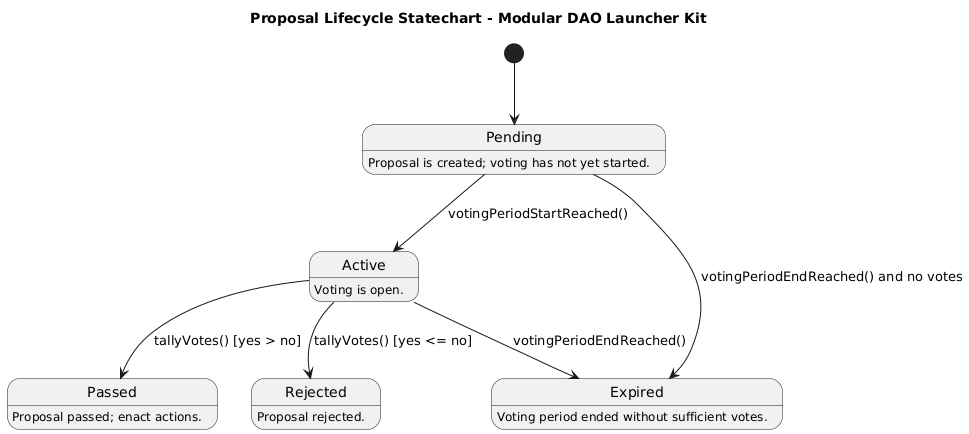

The diagram above was rendered by PlantUML. Its source (embedded in the PNG):
@startuml
title Proposal Lifecycle Statechart - Modular DAO Launcher Kit

[*] --> Pending

Pending --> Active : votingPeriodStartReached()
Pending --> Expired : votingPeriodEndReached() and no votes

Active --> Passed : tallyVotes() [yes > no]
Active --> Rejected : tallyVotes() [yes <= no]
Active --> Expired : votingPeriodEndReached()

Pending : Proposal is created; voting has not yet started.
Active : Voting is open.
Passed : Proposal passed; enact actions.
Rejected : Proposal rejected.
Expired : Voting period ended without sufficient votes.
@enduml